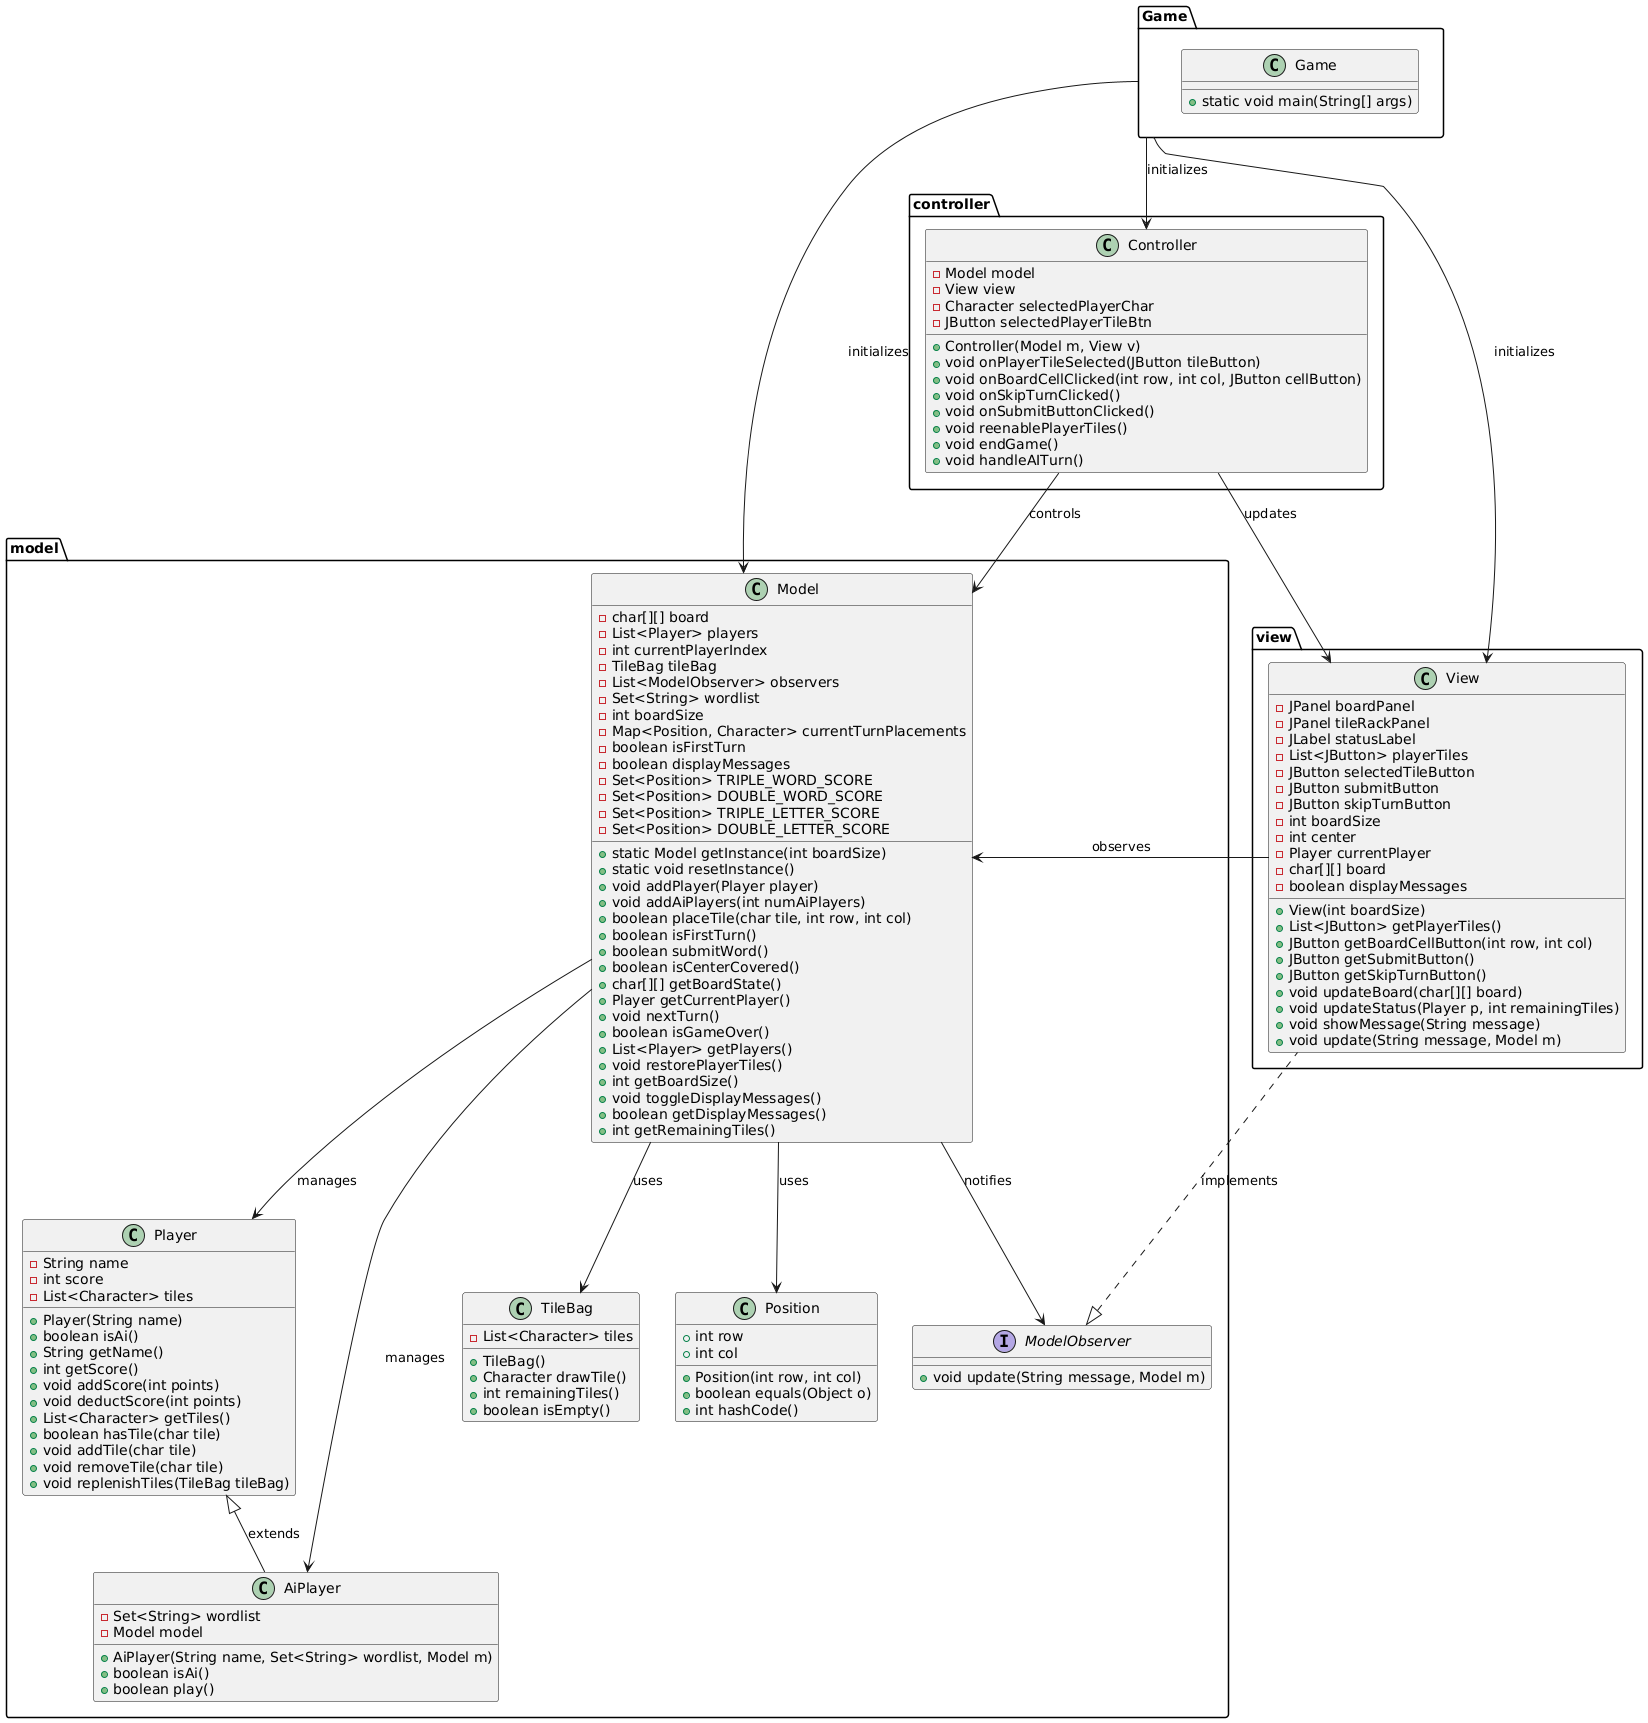

The diagram above was rendered by PlantUML. Its source (embedded in the PNG):
@startuml
package "model" {
    class Model {
        - char[][] board
        - List<Player> players
        - int currentPlayerIndex
        - TileBag tileBag
        - List<ModelObserver> observers
        - Set<String> wordlist
        - int boardSize
        - Map<Position, Character> currentTurnPlacements
        - boolean isFirstTurn
        - boolean displayMessages
        - Set<Position> TRIPLE_WORD_SCORE
        - Set<Position> DOUBLE_WORD_SCORE
        - Set<Position> TRIPLE_LETTER_SCORE
        - Set<Position> DOUBLE_LETTER_SCORE
        + static Model getInstance(int boardSize)
        + static void resetInstance()
        + void addPlayer(Player player)
        + void addAiPlayers(int numAiPlayers)
        + boolean placeTile(char tile, int row, int col)
        + boolean isFirstTurn()
        + boolean submitWord()
        + boolean isCenterCovered()
        + char[][] getBoardState()
        + Player getCurrentPlayer()
        + void nextTurn()
        + boolean isGameOver()
        + List<Player> getPlayers()
        + void restorePlayerTiles()
        + int getBoardSize()
        + void toggleDisplayMessages()
        + boolean getDisplayMessages()
        + int getRemainingTiles()
    }

    class Player {
        - String name
        - int score
        - List<Character> tiles
        + Player(String name)
        + boolean isAi()
        + String getName()
        + int getScore()
        + void addScore(int points)
        + void deductScore(int points)
        + List<Character> getTiles()
        + boolean hasTile(char tile)
        + void addTile(char tile)
        + void removeTile(char tile)
        + void replenishTiles(TileBag tileBag)
    }

    class AiPlayer {
        - Set<String> wordlist
        - Model model
        + AiPlayer(String name, Set<String> wordlist, Model m)
        + boolean isAi()
        + boolean play()
    }

    class TileBag {
        - List<Character> tiles
        + TileBag()
        + Character drawTile()
        + int remainingTiles()
        + boolean isEmpty()
    }

    class Position {
        + int row
        + int col
        + Position(int row, int col)
        + boolean equals(Object o)
        + int hashCode()
    }

    interface ModelObserver {
        + void update(String message, Model m)
    }
}

package "controller" {
    class Controller {
        - Model model
        - View view
        - Character selectedPlayerChar
        - JButton selectedPlayerTileBtn
        + Controller(Model m, View v)
        + void onPlayerTileSelected(JButton tileButton)
        + void onBoardCellClicked(int row, int col, JButton cellButton)
        + void onSkipTurnClicked()
        + void onSubmitButtonClicked()
        + void reenablePlayerTiles()
        + void endGame()
        + void handleAITurn()
    }
}

package "view" {
    class View {
        - JPanel boardPanel
        - JPanel tileRackPanel
        - JLabel statusLabel
        - List<JButton> playerTiles
        - JButton selectedTileButton
        - JButton submitButton
        - JButton skipTurnButton
        - int boardSize
        - int center
        - Player currentPlayer
        - char[][] board
        - boolean displayMessages
        + View(int boardSize)
        + List<JButton> getPlayerTiles()
        + JButton getBoardCellButton(int row, int col)
        + JButton getSubmitButton()
        + JButton getSkipTurnButton()
        + void updateBoard(char[][] board)
        + void updateStatus(Player p, int remainingTiles)
        + void showMessage(String message)
        + void update(String message, Model m)
    }
}

package "Game" {
    class Game {
        + static void main(String[] args)
    }
}

Model --> ModelObserver : notifies
Model --> Player : manages
Model --> TileBag : uses
Model --> Position : uses
Model --> AiPlayer : manages
Player <|-- AiPlayer : extends
ModelObserver <|.. View : implements
Controller --> Model : controls
Controller --> View : updates
View --> Model : observes
Game --> Controller : initializes
Game --> Model : initializes
Game --> View : initializes
@enduml